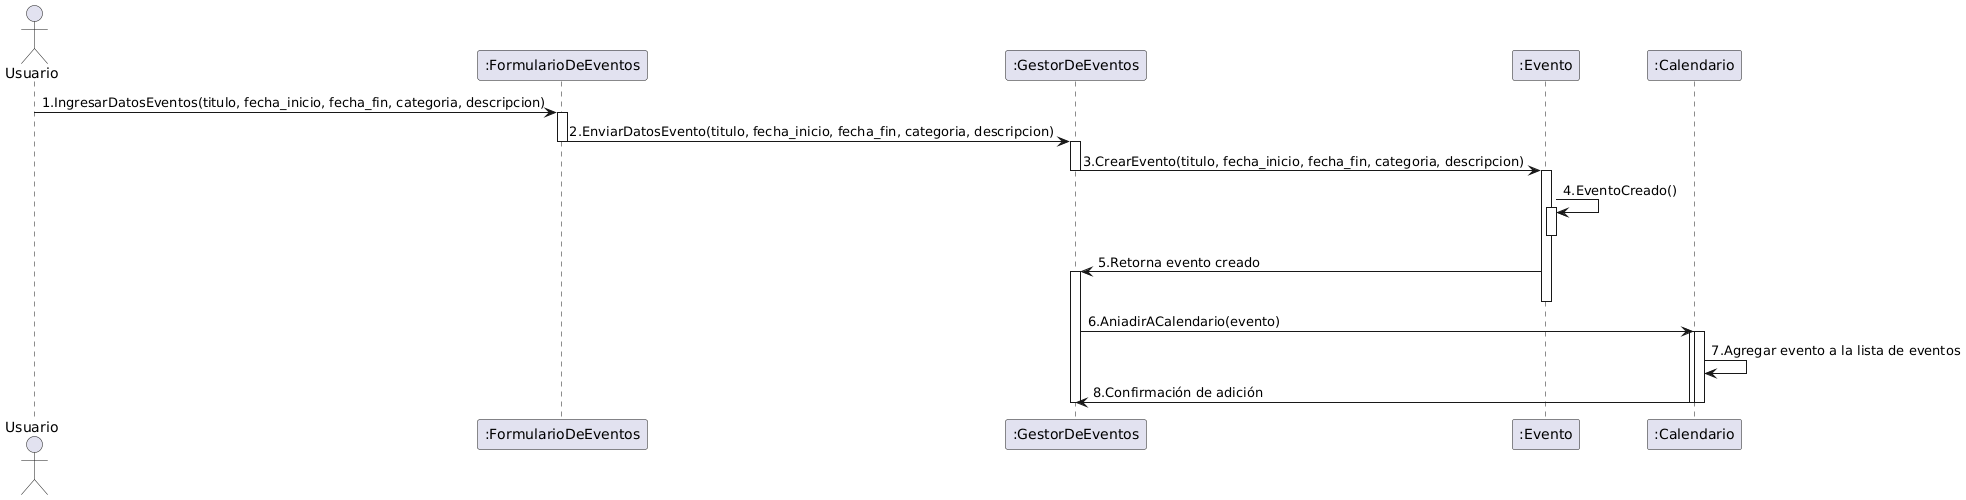

The diagram above was rendered by PlantUML. Its source (embedded in the PNG):
@startuml
actor Usuario

participant ":FormularioDeEventos" as form
participant ":GestorDeEventos" as gestor
participant ":Evento" as event
participant ":Calendario" as cal

Usuario -> form : 1.IngresarDatosEventos(titulo, fecha_inicio, fecha_fin, categoria, descripcion)
activate form 
form -> gestor : 2.EnviarDatosEvento(titulo, fecha_inicio, fecha_fin, categoria, descripcion)
deactivate form 
activate gestor 
gestor -> event : 3.CrearEvento(titulo, fecha_inicio, fecha_fin, categoria, descripcion)
deactivate gestor
activate event 

event -> event : 4.EventoCreado()
activate event
deactivate event
gestor <- event : 5.Retorna evento creado

activate gestor
deactivate event
gestor -> cal : 6.AniadirACalendario(evento)
activate cal
activate cal
cal -> cal : 7.Agregar evento a la lista de eventos
gestor <- cal : 8.Confirmación de adición
deactivate cal
deactivate cal
deactivate gestor
@enduml